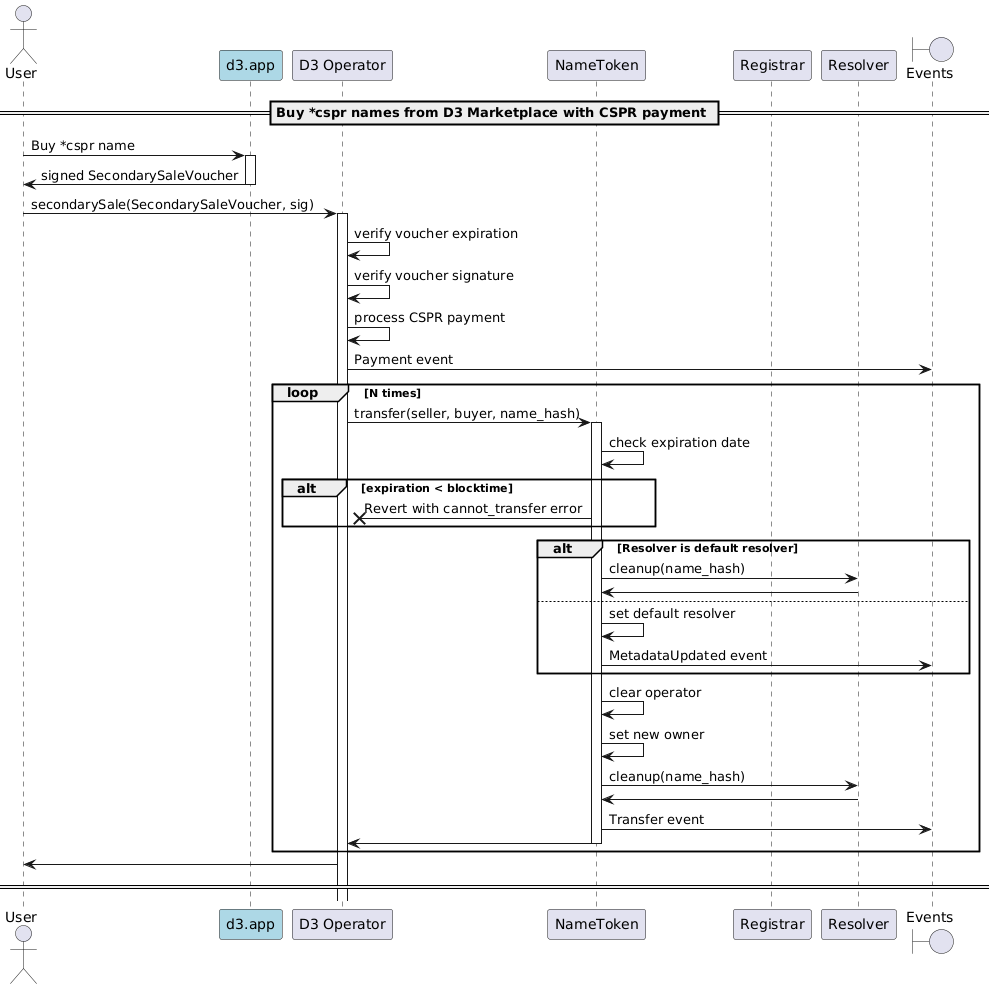

The diagram above was rendered by PlantUML. Its source (embedded in the PNG):
@startuml
'https://plantuml.com/sequence-diagram

'autonumber
actor User
participant "d3.app" as d3 #lightblue
participant "D3 Operator" as d3Op
participant "NameToken"
participant "Registrar"
participant "Resolver"
boundary "Events"

== Buy *cspr names from D3 Marketplace with CSPR payment ==

User -> d3: Buy *cspr name
activate d3
d3 -> User: signed SecondarySaleVoucher
deactivate d3

User -> d3Op: secondarySale(SecondarySaleVoucher, sig)
activate d3Op
d3Op -> d3Op: verify voucher expiration
d3Op -> d3Op: verify voucher signature
d3Op -> d3Op: process CSPR payment
d3Op -> "Events": Payment event
loop N times
    d3Op -> NameToken: transfer(seller, buyer, name_hash)
    activate NameToken
    NameToken -> NameToken: check expiration date
    alt expiration < blocktime
        NameToken ->X d3Op: Revert with cannot_transfer error
    end
    alt Resolver is default resolver
        NameToken -> Resolver: cleanup(name_hash)
        Resolver -> NameToken:
    else
        NameToken -> NameToken : set default resolver
        NameToken -> "Events": MetadataUpdated event
    end
    NameToken -> NameToken: clear operator
    NameToken -> NameToken : set new owner
    NameToken -> Resolver: cleanup(name_hash)
    Resolver -> NameToken:
    NameToken -> "Events": Transfer event
    NameToken -> d3Op
    deactivate NameToken
end
d3Op -> User
deactivate d3

== ==

@enduml